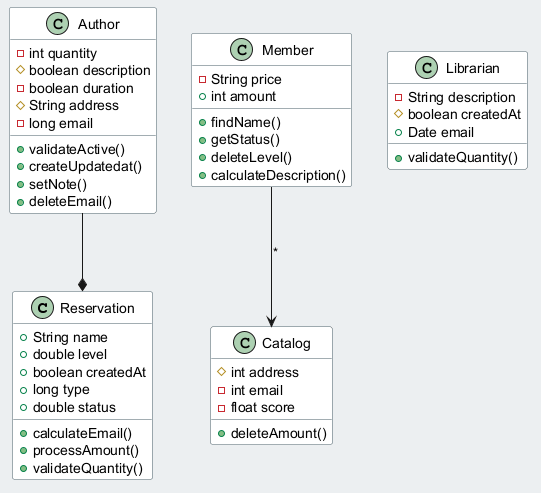

The diagram above was rendered by PlantUML. Its source (embedded in the PNG):
@startuml
skinparam backgroundColor #ECEFF1
skinparam classBackgroundColor #FFFFFF
skinparam classBorderColor #455A64
class Reservation {
  +String name
  +double level
  +boolean createdAt
  +long type
  +double status
  +calculateEmail()
  +processAmount()
  +validateQuantity()
}
class Member {
  -String price
  +int amount
  +findName()
  +getStatus()
  +deleteLevel()
  +calculateDescription()
}
class Author {
  -int quantity
  #boolean description
  -boolean duration
  #String address
  -long email
  +validateActive()
  +createUpdatedat()
  +setNote()
  +deleteEmail()
}
class Catalog {
  #int address
  -int email
  -float score
  +deleteAmount()
}
class Librarian {
  -String description
  #boolean createdAt
  +Date email
  +validateQuantity()
}
Member --> Catalog : "*"
Author --* Reservation
@enduml